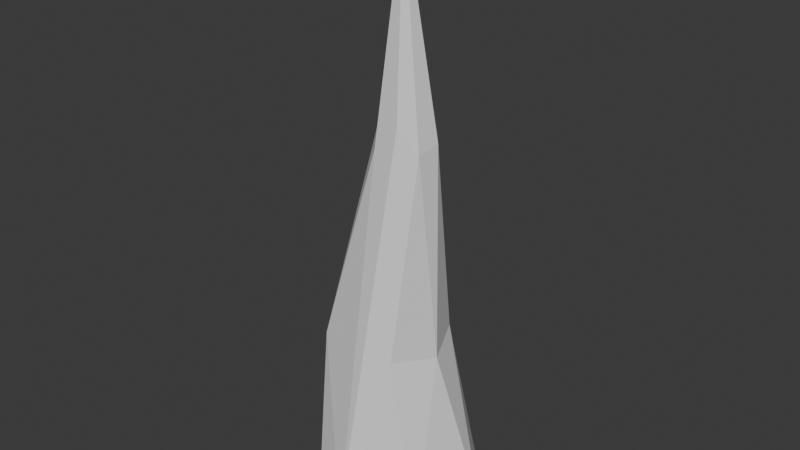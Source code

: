 # Source: Spike.blend  (saved by Blender 5.0.118; exported with 4.5.12 LTS)
import bpy
from mathutils import Matrix  # noqa: F401  (used for matrix-valued properties, if any)

bpy.ops.wm.read_factory_settings(use_empty=True)
scene = bpy.context.scene
scene.name = 'Scene'

# ---- collections
col_collection = bpy.data.collections.new('Collection'); scene.collection.children.link(col_collection)

# ---- world
world_world = bpy.data.worlds.new('World'); scene.world = world_world
world_world.use_nodes = True; world_world.node_tree.nodes.clear()
_N = world_world.node_tree.nodes; _L = world_world.node_tree.links
n0 = _N.new('ShaderNodeOutputWorld'); n0.name = 'World Output'; n0.location = (200, 100)
n1 = _N.new('ShaderNodeBackground'); n1.name = 'Background'; n1.location = (-200, 100)
n1.inputs[0].default_value = (0.05088, 0.05088, 0.05088, 1.0)
_L.new(n1.outputs[0], n0.inputs[0])
n0.is_active_output = True
world_world.color = (0.05088, 0.05088, 0.05088)
world_world.sun_shadow_jitter_overblur = 0.0

# ---- meshes
me_cylinder = bpy.data.meshes.new('Cylinder')
me_cylinder.from_pydata([(0.0, 1.0, -1.0), (4.967e-09, 0.0, 6.0), (0.5, 0.866, -1.0), (0.0, 0.0, 6.0), (0.866, 0.5, -1.0), (0.0, 0.0, 6.0), (1.0, 0.0, -1.0), (0.0, -4.967e-09, 6.0), (0.866, -0.5, -1.0), (0.0, 0.0, 6.0), (0.5, -0.866, -1.0), (0.0, 0.0, 6.0), (0.0, -1.0, -1.0), (4.967e-09, 0.0, 6.0), (-0.5, -0.866, -1.0), (0.0, 0.0, 6.0), (-0.866, -0.5, -1.0), (0.0, 0.0, 6.0), (-1.0, 0.0, -1.0), (0.0, -4.967e-09, 6.0), (-0.866, 0.5, -1.0), (0.0, 0.0, 6.0), (-0.5, 0.866, -1.0), (0.0, 0.0, 6.0), (-0.2142, 0.7147, 0.9876), (0.1432, 0.6189, 0.9876), (0.4047, 0.3573, 0.9876), (0.5005, -1.092e-10, 0.9876), (0.4047, -0.3573, 0.9876), (0.1432, -0.6189, 0.9876), (-0.2142, -0.7147, 0.9876), (-0.5715, -0.6189, 0.9876), (-0.8331, -0.3573, 0.9876), (-0.9288, -1.092e-10, 0.9876), (-0.8331, 0.3573, 0.9876), (-0.5715, 0.6189, 0.9876), (0.04868, 0.3573, 3.494), (0.2273, 0.3095, 3.494), (0.3581, 0.1787, 3.494), (0.406, -2.538e-09, 3.494), (0.3581, -0.1787, 3.494), (0.2273, -0.3095, 3.494), (0.04868, -0.3573, 3.494), (-0.13, -0.3095, 3.494), (-0.2608, -0.1787, 3.494), (-0.3087, -2.538e-09, 3.494), (-0.2608, 0.1787, 3.494), (-0.13, 0.3095, 3.494)], [], [(36, 1, 3, 37), (37, 3, 5, 38), (38, 5, 7, 39), (39, 7, 9, 40), (40, 9, 11, 41), (41, 11, 13, 42), (42, 13, 15, 43), (43, 15, 17, 44), (44, 17, 19, 45), (45, 19, 21, 46), (3, 1, 23, 21, 19, 17, 15, 13, 11, 9, 7, 5), (46, 21, 23, 47), (47, 23, 1, 36), (0, 2, 4, 6, 8, 10, 12, 14, 16, 18, 20, 22), (22, 35, 24, 0), (20, 34, 35, 22), (18, 33, 34, 20), (16, 32, 33, 18), (14, 31, 32, 16), (12, 30, 31, 14), (10, 29, 30, 12), (8, 28, 29, 10), (6, 27, 28, 8), (4, 26, 27, 6), (2, 25, 26, 4), (0, 24, 25, 2), (35, 47, 36, 24), (34, 46, 47, 35), (33, 45, 46, 34), (32, 44, 45, 33), (31, 43, 44, 32), (30, 42, 43, 31), (29, 41, 42, 30), (28, 40, 41, 29), (27, 39, 40, 28), (26, 38, 39, 27), (25, 37, 38, 26), (24, 36, 37, 25)])
_uv = me_cylinder.uv_layers.new(name='UVMap')
_uv.uv.foreach_set('vector', [1.0, 0.8213, 1.0, 1.0, 0.9167, 1.0, 0.9167, 0.8213, 0.9167, 0.8213, 0.9167, 1.0, 0.8333, 1.0, 0.8333, 0.8213, 0.8333, 0.8213, 0.8333, 1.0, 0.75, 1.0, 0.75, 0.8213, 0.75, 0.8213, 0.75, 1.0, 0.6667, 1.0, 0.6667, 0.8213, 0.6667, 0.8213, 0.6667, 1.0, 0.5833, 1.0, 0.5833, 0.8213, 0.5833, 0.8213, 0.5833, 1.0, 0.5, 1.0, 0.5, 0.8213, 0.5, 0.8213, 0.5, 1.0, 0.4167, 1.0, 0.4167, 0.8213, 0.4167, 0.8213, 0.4167, 1.0, 0.3333, 1.0, 0.3333, 0.8213, 0.3333, 0.8213, 0.3333, 1.0, 0.25, 1.0, 0.25, 0.8213, 0.25, 0.8213, 0.25, 1.0, 0.1667, 1.0, 0.1667, 0.8213, 0.37, 0.4578, 0.25, 0.49, 0.13, 0.4578, 0.04215, 0.37, 0.01, 0.25, 0.04215, 0.13, 0.13, 0.04215, 0.25, 0.01, 0.37, 0.04215, 0.4578, 0.13, 0.49, 0.25, 0.4578, 0.37, 0.1667, 0.8213, 0.1667, 1.0, 0.08333, 1.0, 0.08333, 0.8213, 0.08333, 0.8213, 0.08333, 1.0, 7.451e-08, 1.0, 7.451e-08, 0.8213, 0.75, 0.49, 0.87, 0.4578, 0.9578, 0.37, 0.99, 0.25, 0.9578, 0.13, 0.87, 0.04215, 0.75, 0.01, 0.63, 0.04215, 0.5422, 0.13, 0.51, 0.25, 0.5422, 0.37, 0.63, 0.4578, 0.08333, 0.5, 0.08333, 0.6427, 7.451e-08, 0.6427, 7.451e-08, 0.5, 0.1667, 0.5, 0.1667, 0.6427, 0.08333, 0.6427, 0.08333, 0.5, 0.25, 0.5, 0.25, 0.6427, 0.1667, 0.6427, 0.1667, 0.5, 0.3333, 0.5, 0.3333, 0.6427, 0.25, 0.6427, 0.25, 0.5, 0.4167, 0.5, 0.4167, 0.6427, 0.3333, 0.6427, 0.3333, 0.5, 0.5, 0.5, 0.5, 0.6427, 0.4167, 0.6427, 0.4167, 0.5, 0.5833, 0.5, 0.5833, 0.6427, 0.5, 0.6427, 0.5, 0.5, 0.6667, 0.5, 0.6667, 0.6427, 0.5833, 0.6427, 0.5833, 0.5, 0.75, 0.5, 0.75, 0.6427, 0.6667, 0.6427, 0.6667, 0.5, 0.8333, 0.5, 0.8333, 0.6427, 0.75, 0.6427, 0.75, 0.5, 0.9167, 0.5, 0.9167, 0.6427, 0.8333, 0.6427, 0.8333, 0.5, 1.0, 0.5, 1.0, 0.6427, 0.9167, 0.6427, 0.9167, 0.5, 0.08333, 0.6427, 0.08333, 0.8213, 7.451e-08, 0.8213, 7.451e-08, 0.6427, 0.1667, 0.6427, 0.1667, 0.8213, 0.08333, 0.8213, 0.08333, 0.6427, 0.25, 0.6427, 0.25, 0.8213, 0.1667, 0.8213, 0.1667, 0.6427, 0.3333, 0.6427, 0.3333, 0.8213, 0.25, 0.8213, 0.25, 0.6427, 0.4167, 0.6427, 0.4167, 0.8213, 0.3333, 0.8213, 0.3333, 0.6427, 0.5, 0.6427, 0.5, 0.8213, 0.4167, 0.8213, 0.4167, 0.6427, 0.5833, 0.6427, 0.5833, 0.8213, 0.5, 0.8213, 0.5, 0.6427, 0.6667, 0.6427, 0.6667, 0.8213, 0.5833, 0.8213, 0.5833, 0.6427, 0.75, 0.6427, 0.75, 0.8213, 0.6667, 0.8213, 0.6667, 0.6427, 0.8333, 0.6427, 0.8333, 0.8213, 0.75, 0.8213, 0.75, 0.6427, 0.9167, 0.6427, 0.9167, 0.8213, 0.8333, 0.8213, 0.8333, 0.6427, 1.0, 0.6427, 1.0, 0.8213, 0.9167, 0.8213, 0.9167, 0.6427])
me_cylinder.update()

# ---- objects
ob_spike = bpy.data.objects.new('Spike', me_cylinder)

# ---- transforms, parenting, visibility, modifiers, constraints
ob_spike.location = (0.0, 0.0, 0.0)
_m = ob_spike.modifiers.new('Decimate', 'DECIMATE')
_m.ratio = 0.68

# ---- collection membership
col_collection.objects.link(ob_spike)

# ---- scene / render settings (as saved in the file)
scene.frame_start = 1; scene.frame_end = 250; scene.frame_set(1)
scene.render.engine = 'BLENDER_EEVEE_NEXT'
scene.render.bake_bias = 0.0
scene.render.bake_samples = 0
scene.cycles.sampling_pattern = 'TABULATED_SOBOL'
scene.eevee.use_volume_custom_range = False
bpy.context.view_layer.update()

# ---- added for rendering (the .blend has no active camera and no usable light): camera, sun
cam_auto = bpy.data.cameras.new('AutoCamera')
cam_auto.lens = 50.0
cam_auto.sensor_width = 36.0
cam_auto.clip_end = 1000.0
ob_auto_camera = bpy.data.objects.new('AutoCamera', cam_auto)
scene.collection.objects.link(ob_auto_camera)
ob_auto_camera.location = (6.9236, -8.36125, 8.07389)
ob_auto_camera.rotation_euler = (1.09748, -7.21219e-08, 0.694738)
scene.camera = ob_auto_camera
light_auto_sun = bpy.data.lights.new('AutoSun', 'SUN')
light_auto_sun.energy = 3.0
light_auto_sun.angle = 0.0523599
ob_auto_sun = bpy.data.objects.new('AutoSun', light_auto_sun)
scene.collection.objects.link(ob_auto_sun)
ob_auto_sun.rotation_euler = (0.872665, 0.174533, 0.523599)
bpy.context.view_layer.update()
